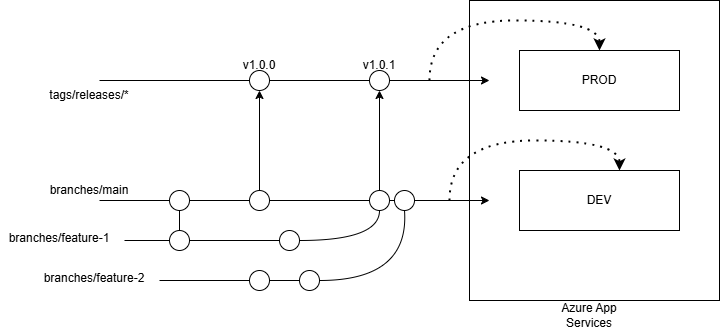

The diagram above was exported from draw.io. Its source (the exported page's mxGraphModel, read from the mxfile embedded in the PNG):
<mxGraphModel dx="2022" dy="728" grid="1" gridSize="10" guides="1" tooltips="1" connect="1" arrows="1" fold="1" page="1" pageScale="1" pageWidth="850" pageHeight="1100" background="#ffffff" math="0" shadow="0">
  <root>
    <mxCell id="0" />
    <mxCell id="1" parent="0" />
    <mxCell id="zqSC8WXYzoh3qWifGlpV-56" value="" style="rounded=0;whiteSpace=wrap;html=1;fillColor=none;" vertex="1" parent="1">
      <mxGeometry x="490" y="80" width="250" height="300" as="geometry" />
    </mxCell>
    <mxCell id="zqSC8WXYzoh3qWifGlpV-5" value="" style="endArrow=classic;html=1;rounded=0;" edge="1" parent="1">
      <mxGeometry width="50" height="50" relative="1" as="geometry">
        <mxPoint x="120" y="160" as="sourcePoint" />
        <mxPoint x="510" y="160" as="targetPoint" />
      </mxGeometry>
    </mxCell>
    <mxCell id="zqSC8WXYzoh3qWifGlpV-6" value="" style="endArrow=classic;html=1;rounded=0;" edge="1" parent="1" source="zqSC8WXYzoh3qWifGlpV-22">
      <mxGeometry width="50" height="50" relative="1" as="geometry">
        <mxPoint x="120" y="280" as="sourcePoint" />
        <mxPoint x="510" y="280" as="targetPoint" />
      </mxGeometry>
    </mxCell>
    <mxCell id="zqSC8WXYzoh3qWifGlpV-8" value="" style="endArrow=classic;html=1;rounded=0;" edge="1" parent="1">
      <mxGeometry width="50" height="50" relative="1" as="geometry">
        <mxPoint x="180" y="360" as="sourcePoint" />
        <mxPoint x="330" y="360" as="targetPoint" />
      </mxGeometry>
    </mxCell>
    <mxCell id="zqSC8WXYzoh3qWifGlpV-12" value="PROD" style="rounded=0;whiteSpace=wrap;html=1;" vertex="1" parent="1">
      <mxGeometry x="540" y="130" width="160" height="60" as="geometry" />
    </mxCell>
    <mxCell id="zqSC8WXYzoh3qWifGlpV-13" value="DEV" style="rounded=0;whiteSpace=wrap;html=1;" vertex="1" parent="1">
      <mxGeometry x="540" y="250" width="160" height="60" as="geometry" />
    </mxCell>
    <mxCell id="zqSC8WXYzoh3qWifGlpV-15" value="" style="ellipse;whiteSpace=wrap;html=1;aspect=fixed;" vertex="1" parent="1">
      <mxGeometry x="270" y="150" width="20" height="20" as="geometry" />
    </mxCell>
    <mxCell id="zqSC8WXYzoh3qWifGlpV-17" value="" style="ellipse;whiteSpace=wrap;html=1;aspect=fixed;" vertex="1" parent="1">
      <mxGeometry x="390" y="150" width="20" height="20" as="geometry" />
    </mxCell>
    <mxCell id="zqSC8WXYzoh3qWifGlpV-18" value="tags/releases/*" style="text;html=1;align=center;verticalAlign=middle;whiteSpace=wrap;rounded=0;" vertex="1" parent="1">
      <mxGeometry x="80" y="160" width="60" height="30" as="geometry" />
    </mxCell>
    <mxCell id="zqSC8WXYzoh3qWifGlpV-19" value="branches/main" style="text;html=1;align=center;verticalAlign=middle;whiteSpace=wrap;rounded=0;" vertex="1" parent="1">
      <mxGeometry x="80" y="255" width="60" height="30" as="geometry" />
    </mxCell>
    <mxCell id="zqSC8WXYzoh3qWifGlpV-21" value="" style="endArrow=none;html=1;rounded=0;startFill=0;" edge="1" parent="1" target="zqSC8WXYzoh3qWifGlpV-20">
      <mxGeometry width="50" height="50" relative="1" as="geometry">
        <mxPoint x="120" y="280" as="sourcePoint" />
        <mxPoint x="520" y="280" as="targetPoint" />
      </mxGeometry>
    </mxCell>
    <mxCell id="zqSC8WXYzoh3qWifGlpV-20" value="" style="ellipse;whiteSpace=wrap;html=1;aspect=fixed;" vertex="1" parent="1">
      <mxGeometry x="190" y="270" width="20" height="20" as="geometry" />
    </mxCell>
    <mxCell id="zqSC8WXYzoh3qWifGlpV-23" value="" style="endArrow=none;html=1;rounded=0;startFill=0;" edge="1" parent="1" source="zqSC8WXYzoh3qWifGlpV-20" target="zqSC8WXYzoh3qWifGlpV-22">
      <mxGeometry width="50" height="50" relative="1" as="geometry">
        <mxPoint x="210" y="280" as="sourcePoint" />
        <mxPoint x="520" y="280" as="targetPoint" />
      </mxGeometry>
    </mxCell>
    <mxCell id="zqSC8WXYzoh3qWifGlpV-22" value="" style="ellipse;whiteSpace=wrap;html=1;aspect=fixed;" vertex="1" parent="1">
      <mxGeometry x="270" y="270" width="20" height="20" as="geometry" />
    </mxCell>
    <mxCell id="zqSC8WXYzoh3qWifGlpV-24" value="" style="ellipse;whiteSpace=wrap;html=1;aspect=fixed;" vertex="1" parent="1">
      <mxGeometry x="415" y="270" width="20" height="20" as="geometry" />
    </mxCell>
    <mxCell id="zqSC8WXYzoh3qWifGlpV-26" value="" style="endArrow=none;html=1;rounded=0;startFill=0;" edge="1" parent="1" source="zqSC8WXYzoh3qWifGlpV-25" target="zqSC8WXYzoh3qWifGlpV-27">
      <mxGeometry width="50" height="50" relative="1" as="geometry">
        <mxPoint x="145" y="320" as="sourcePoint" />
        <mxPoint x="425" y="320" as="targetPoint" />
      </mxGeometry>
    </mxCell>
    <mxCell id="zqSC8WXYzoh3qWifGlpV-27" value="" style="ellipse;whiteSpace=wrap;html=1;aspect=fixed;" vertex="1" parent="1">
      <mxGeometry x="300" y="310" width="20" height="20" as="geometry" />
    </mxCell>
    <mxCell id="zqSC8WXYzoh3qWifGlpV-28" value="" style="ellipse;whiteSpace=wrap;html=1;aspect=fixed;" vertex="1" parent="1">
      <mxGeometry x="270" y="350" width="20" height="20" as="geometry" />
    </mxCell>
    <mxCell id="zqSC8WXYzoh3qWifGlpV-29" value="" style="ellipse;whiteSpace=wrap;html=1;aspect=fixed;" vertex="1" parent="1">
      <mxGeometry x="320" y="350" width="20" height="20" as="geometry" />
    </mxCell>
    <mxCell id="zqSC8WXYzoh3qWifGlpV-30" value="" style="curved=1;endArrow=none;html=1;rounded=0;exitX=1;exitY=0.5;exitDx=0;exitDy=0;entryX=0.5;entryY=1;entryDx=0;entryDy=0;startFill=0;" edge="1" parent="1" source="zqSC8WXYzoh3qWifGlpV-29" target="zqSC8WXYzoh3qWifGlpV-24">
      <mxGeometry width="50" height="50" relative="1" as="geometry">
        <mxPoint x="400" y="260" as="sourcePoint" />
        <mxPoint x="450" y="210" as="targetPoint" />
        <Array as="points">
          <mxPoint x="430" y="360" />
        </Array>
      </mxGeometry>
    </mxCell>
    <mxCell id="zqSC8WXYzoh3qWifGlpV-32" value="" style="curved=1;endArrow=none;html=1;rounded=0;exitX=1;exitY=0.5;exitDx=0;exitDy=0;entryX=0.5;entryY=1;entryDx=0;entryDy=0;startFill=0;" edge="1" parent="1" source="zqSC8WXYzoh3qWifGlpV-27" target="zqSC8WXYzoh3qWifGlpV-33">
      <mxGeometry width="50" height="50" relative="1" as="geometry">
        <mxPoint x="400" y="260" as="sourcePoint" />
        <mxPoint x="390" y="280" as="targetPoint" />
        <Array as="points">
          <mxPoint x="400" y="320" />
        </Array>
      </mxGeometry>
    </mxCell>
    <mxCell id="zqSC8WXYzoh3qWifGlpV-33" value="" style="ellipse;whiteSpace=wrap;html=1;aspect=fixed;" vertex="1" parent="1">
      <mxGeometry x="390" y="270" width="20" height="20" as="geometry" />
    </mxCell>
    <mxCell id="zqSC8WXYzoh3qWifGlpV-35" value="" style="curved=1;endArrow=none;html=1;rounded=0;exitX=0.5;exitY=1;exitDx=0;exitDy=0;startFill=0;" edge="1" parent="1" source="zqSC8WXYzoh3qWifGlpV-20" target="zqSC8WXYzoh3qWifGlpV-25">
      <mxGeometry width="50" height="50" relative="1" as="geometry">
        <mxPoint x="260" y="280" as="sourcePoint" />
        <mxPoint x="310" y="230" as="targetPoint" />
        <Array as="points" />
      </mxGeometry>
    </mxCell>
    <mxCell id="zqSC8WXYzoh3qWifGlpV-36" value="" style="endArrow=none;html=1;rounded=0;startFill=0;" edge="1" parent="1" target="zqSC8WXYzoh3qWifGlpV-25">
      <mxGeometry width="50" height="50" relative="1" as="geometry">
        <mxPoint x="145" y="320" as="sourcePoint" />
        <mxPoint x="300" y="320" as="targetPoint" />
      </mxGeometry>
    </mxCell>
    <mxCell id="zqSC8WXYzoh3qWifGlpV-25" value="" style="ellipse;whiteSpace=wrap;html=1;aspect=fixed;" vertex="1" parent="1">
      <mxGeometry x="190" y="310" width="20" height="20" as="geometry" />
    </mxCell>
    <mxCell id="zqSC8WXYzoh3qWifGlpV-37" value="" style="endArrow=classic;html=1;rounded=0;entryX=0.5;entryY=1;entryDx=0;entryDy=0;exitX=0.5;exitY=0;exitDx=0;exitDy=0;endFill=1;" edge="1" parent="1" source="zqSC8WXYzoh3qWifGlpV-33" target="zqSC8WXYzoh3qWifGlpV-17">
      <mxGeometry width="50" height="50" relative="1" as="geometry">
        <mxPoint x="260" y="280" as="sourcePoint" />
        <mxPoint x="310" y="230" as="targetPoint" />
      </mxGeometry>
    </mxCell>
    <mxCell id="zqSC8WXYzoh3qWifGlpV-38" value="" style="endArrow=classic;html=1;rounded=0;exitX=0.5;exitY=0;exitDx=0;exitDy=0;entryX=0.5;entryY=1;entryDx=0;entryDy=0;endFill=1;" edge="1" parent="1" source="zqSC8WXYzoh3qWifGlpV-22" target="zqSC8WXYzoh3qWifGlpV-15">
      <mxGeometry width="50" height="50" relative="1" as="geometry">
        <mxPoint x="260" y="280" as="sourcePoint" />
        <mxPoint x="310" y="230" as="targetPoint" />
      </mxGeometry>
    </mxCell>
    <mxCell id="zqSC8WXYzoh3qWifGlpV-39" value="branches/feature-1" style="text;html=1;align=center;verticalAlign=middle;whiteSpace=wrap;rounded=0;" vertex="1" parent="1">
      <mxGeometry x="20" y="305" width="120" height="25" as="geometry" />
    </mxCell>
    <mxCell id="zqSC8WXYzoh3qWifGlpV-40" value="branches/feature-2" style="text;html=1;align=center;verticalAlign=middle;whiteSpace=wrap;rounded=0;" vertex="1" parent="1">
      <mxGeometry x="50" y="345" width="130" height="25" as="geometry" />
    </mxCell>
    <mxCell id="zqSC8WXYzoh3qWifGlpV-41" value="v1.0.0" style="text;html=1;align=center;verticalAlign=middle;whiteSpace=wrap;rounded=0;" vertex="1" parent="1">
      <mxGeometry x="250" y="130" width="60" height="30" as="geometry" />
    </mxCell>
    <mxCell id="zqSC8WXYzoh3qWifGlpV-42" value="v1.0.1" style="text;html=1;align=center;verticalAlign=middle;whiteSpace=wrap;rounded=0;" vertex="1" parent="1">
      <mxGeometry x="370" y="130" width="60" height="30" as="geometry" />
    </mxCell>
    <mxCell id="zqSC8WXYzoh3qWifGlpV-49" value="" style="endArrow=classic;dashed=1;html=1;dashPattern=1 3;strokeWidth=2;rounded=0;edgeStyle=orthogonalEdgeStyle;curved=1;endFill=1;" edge="1" parent="1" target="zqSC8WXYzoh3qWifGlpV-12">
      <mxGeometry width="50" height="50" relative="1" as="geometry">
        <mxPoint x="450" y="160" as="sourcePoint" />
        <mxPoint x="490" y="190" as="targetPoint" />
        <Array as="points">
          <mxPoint x="450" y="100" />
          <mxPoint x="620" y="100" />
        </Array>
      </mxGeometry>
    </mxCell>
    <mxCell id="zqSC8WXYzoh3qWifGlpV-55" value="" style="endArrow=classic;dashed=1;html=1;dashPattern=1 3;strokeWidth=2;rounded=0;edgeStyle=orthogonalEdgeStyle;curved=1;endFill=1;" edge="1" parent="1">
      <mxGeometry width="50" height="50" relative="1" as="geometry">
        <mxPoint x="470" y="280.03" as="sourcePoint" />
        <mxPoint x="640" y="250.03" as="targetPoint" />
        <Array as="points">
          <mxPoint x="470" y="220.03" />
          <mxPoint x="640" y="220.03" />
        </Array>
      </mxGeometry>
    </mxCell>
    <mxCell id="zqSC8WXYzoh3qWifGlpV-57" value="Azure App Services" style="text;html=1;align=center;verticalAlign=middle;whiteSpace=wrap;rounded=0;" vertex="1" parent="1">
      <mxGeometry x="580" y="380" width="60" height="30" as="geometry" />
    </mxCell>
  </root>
</mxGraphModel>